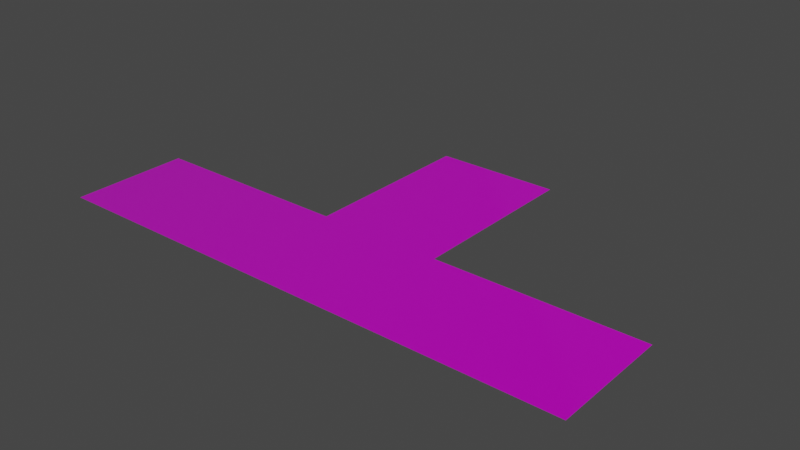 # Source: T_Ground_past.blend  (saved by Blender 3.3.6; exported with 4.5.12 LTS)
import bpy
from mathutils import Matrix  # noqa: F401  (used for matrix-valued properties, if any)

bpy.ops.wm.read_factory_settings(use_empty=True)
scene = bpy.context.scene
scene.name = 'Scene'

# ---- collections
col_collection = bpy.data.collections.new('Collection'); scene.collection.children.link(col_collection)

# ---- images (referenced by path relative to the original .blend; pixels are not part of the script)
import os
ASSET_DIR = os.environ.get("B2B_ASSET_DIR", "")  # directory of the original .blend (textures are referenced by path, not embedded)
HERE = os.path.dirname(os.path.abspath(__file__))  # packed textures are extracted next to this script under _unpacked/

def load_image(name, relpath, width, height, colorspace="sRGB"):
    """Load a texture the original file referenced (path relative to the .blend, or extracted next to this script)."""
    p = next((c for c in (os.path.join(HERE, relpath), os.path.join(ASSET_DIR, relpath)) if relpath and os.path.exists(c)), "")
    if p:
        img = bpy.data.images.load(p, check_existing=True)
        img.name = name
    else:  # same state as the original file: an image datablock whose file is absent (Cycles renders it pink)
        img = bpy.data.images.new(name, width, height)
        img.source = "FILE"
        img.filepath = "//" + (relpath or name)
    img.colorspace_settings.name = colorspace
    return img
img_sol_pass__png = load_image('sol_passé.png', 'sol_passé.png', 1024, 1024, 'Non-Color')
img_sol_pass__2_png = load_image('sol_passé-2.png', 'sol_passé-2.png', 1024, 1024, 'sRGB')

# ---- materials (node trees are filled in below, after node groups)
mat_material_001 = bpy.data.materials.new('Material.001')

# ---- material node trees
mat_material_001.use_nodes = True; mat_material_001.node_tree.nodes.clear()
_N = mat_material_001.node_tree.nodes; _L = mat_material_001.node_tree.links
n0 = _N.new('ShaderNodeOutputMaterial'); n0.name = 'Material Output'; n0.location = (300, 300)
n1 = _N.new('ShaderNodeTexCoord'); n1.name = 'Texture Coordinate'; n1.location = (-1039, 86)
n2 = _N.new('ShaderNodeBsdfPrincipled'); n2.name = 'Principled BSDF'; n2.location = (10, 300)
n2.distribution = 'GGX'
n2.subsurface_method = 'RANDOM_WALK_SKIN'
n2.inputs[2].default_value = 0.1045
n2.inputs[3].default_value = 1.45
n2.inputs[27].default_value = (0.0, 0.0, 0.0, 1.0)
n2.inputs[28].default_value = 1.0
n3 = _N.new('ShaderNodeNormalMap'); n3.name = 'Normal Map'; n3.location = (-251, -207)
n4 = _N.new('ShaderNodeTexImage'); n4.name = 'Image Texture.001'; n4.location = (-626, -282)
n4.image = img_sol_pass__png
n5 = _N.new('ShaderNodeTexImage'); n5.name = 'Image Texture'; n5.location = (-505, 177)
n5.image = img_sol_pass__2_png
n6 = _N.new('ShaderNodeMapping'); n6.name = 'Mapping'; n6.location = (-839, 113)
n6.inputs[3].default_value = (0.08, 0.08, 0.08)
_L.new(n5.outputs[0], n2.inputs[0])
_L.new(n6.outputs[0], n5.inputs[0])
_L.new(n1.outputs[2], n6.inputs[0])
_L.new(n2.outputs[0], n0.inputs[0])
_L.new(n3.outputs[0], n2.inputs[5])
_L.new(n4.outputs[0], n3.inputs[1])
_L.new(n6.outputs[0], n4.inputs[0])
n0.is_active_output = True

# ---- world
world_world = bpy.data.worlds.new('World'); scene.world = world_world
world_world.use_nodes = True; world_world.node_tree.nodes.clear()
_N = world_world.node_tree.nodes; _L = world_world.node_tree.links
n0 = _N.new('ShaderNodeOutputWorld'); n0.name = 'World Output'; n0.location = (300, 300)
n1 = _N.new('ShaderNodeBackground'); n1.name = 'Background'; n1.location = (10, 300)
n1.inputs[0].default_value = (0.05088, 0.05088, 0.05088, 1.0)
_L.new(n1.outputs[0], n0.inputs[0])
n0.is_active_output = True
world_world.color = (0.05088, 0.05088, 0.05088)
world_world.use_sun_shadow = False
world_world.sun_shadow_jitter_overblur = 0.0

# ---- meshes
me_plane = bpy.data.meshes.new('Plane')
me_plane.from_pydata([(-4.5, -2.0, 0.0), (4.5, -2.0, 0.0), (-4.5, 0.0, 0.0), (4.5, 0.0, 0.0), (-1.05, -2.0, 0.0), (1.05, -2.0, 0.0), (1.05, 3.0, 0.0), (-1.05, 3.0, 0.0), (1.05, 0.0, 0.0), (-1.05, 0.0, 0.0)], [], [(5, 1, 3, 8), (0, 4, 9, 2), (4, 5, 8, 9), (9, 8, 6, 7)])
_uv = me_plane.uv_layers.new(name='UVMap')
_uv.uv.foreach_set('vector', [0.5556, 0.6167, 0.5556, 1.0, 0.3333, 1.0, 0.3333, 0.6167, 0.5556, 0.0, 0.5556, 0.3833, 0.3333, 0.3833, 0.3333, 0.0, 0.5556, 0.3833, 0.5556, 0.6167, 0.3333, 0.6167, 0.3333, 0.3833, 0.3333, 0.3833, 0.3333, 0.6167, 0.0, 0.6167, 0.0, 0.3833])
me_plane.materials.append(mat_material_001)
me_plane.update()

# ---- objects
ob_plane = bpy.data.objects.new('Plane', me_plane)

# ---- transforms, parenting, visibility, modifiers, constraints
ob_plane.location = (0.0, 0.0, 0.0)

# ---- collection membership
col_collection.objects.link(ob_plane)

# ---- scene / render settings (as saved in the file)
scene.frame_start = 1; scene.frame_end = 250; scene.frame_set(1)
scene.render.engine = 'CYCLES'
scene.cycles.sampling_pattern = 'TABULATED_SOBOL'
scene.cycles.use_light_tree = False
scene.view_settings.view_transform = 'Filmic'
bpy.context.view_layer.update()

# ---- added for rendering (the .blend has no active camera and no usable light): camera, sun
cam_auto = bpy.data.cameras.new('AutoCamera')
cam_auto.lens = 50.0
cam_auto.sensor_width = 36.0
cam_auto.clip_end = 1000.0
ob_auto_camera = bpy.data.objects.new('AutoCamera', cam_auto)
scene.collection.objects.link(ob_auto_camera)
ob_auto_camera.location = (9.52577, -10.9309, 7.62062)
ob_auto_camera.rotation_euler = (1.09748, -7.21219e-08, 0.694738)
scene.camera = ob_auto_camera
light_auto_sun = bpy.data.lights.new('AutoSun', 'SUN')
light_auto_sun.energy = 3.0
light_auto_sun.angle = 0.0523599
ob_auto_sun = bpy.data.objects.new('AutoSun', light_auto_sun)
scene.collection.objects.link(ob_auto_sun)
ob_auto_sun.rotation_euler = (0.872665, 0.174533, 0.523599)
bpy.context.view_layer.update()
